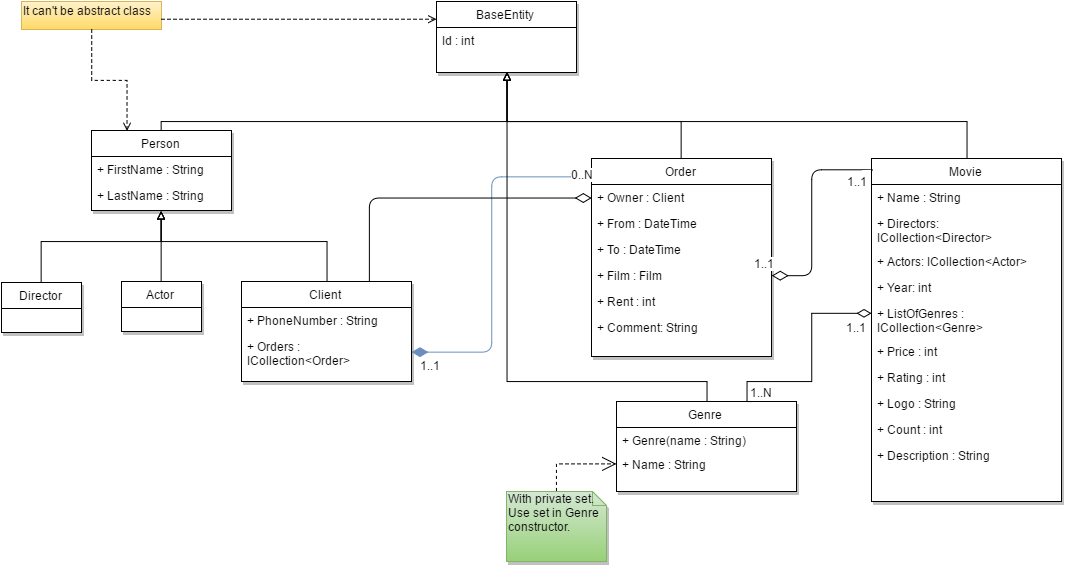

The diagram above was exported from draw.io. Its source (the exported page's mxGraphModel, read from the mxfile embedded in the PNG):
<mxGraphModel dx="1318" dy="527" grid="1" gridSize="10" guides="1" tooltips="1" connect="1" arrows="1" fold="1" page="1" pageScale="1" pageWidth="1169" pageHeight="826" background="#ffffff" math="0" shadow="0">
  <root>
    <mxCell id="0" />
    <mxCell id="1" parent="0" />
    <mxCell id="740b699f0165520d-5" value="BaseEntity" style="swimlane;html=1;fontStyle=0;childLayout=stackLayout;horizontal=1;startSize=26;fillColor=none;horizontalStack=0;resizeParent=1;resizeLast=0;collapsible=1;marginBottom=0;swimlaneFillColor=#ffffff;shadow=1;comic=0;glass=0;rounded=0;" vertex="1" parent="1">
      <mxGeometry x="515" y="40" width="140" height="71" as="geometry" />
    </mxCell>
    <mxCell id="740b699f0165520d-6" value="Id : int" style="text;html=1;strokeColor=none;fillColor=none;align=left;verticalAlign=top;spacingLeft=4;spacingRight=4;whiteSpace=wrap;overflow=hidden;rotatable=0;points=[[0,0.5],[1,0.5]];portConstraint=eastwest;" vertex="1" parent="740b699f0165520d-5">
      <mxGeometry y="26" width="140" height="26" as="geometry" />
    </mxCell>
    <mxCell id="740b699f0165520d-9" value="Order" style="swimlane;html=1;fontStyle=0;childLayout=stackLayout;horizontal=1;startSize=26;fillColor=none;horizontalStack=0;resizeParent=1;resizeLast=0;collapsible=1;marginBottom=0;swimlaneFillColor=#ffffff;rounded=0;shadow=1;glass=0;comic=0;" vertex="1" parent="1">
      <mxGeometry x="670" y="197" width="180" height="198" as="geometry" />
    </mxCell>
    <mxCell id="740b699f0165520d-10" value="+ Owner : Client" style="text;html=1;strokeColor=none;fillColor=none;align=left;verticalAlign=top;spacingLeft=4;spacingRight=4;whiteSpace=wrap;overflow=hidden;rotatable=0;points=[[0,0.5],[1,0.5]];portConstraint=eastwest;" vertex="1" parent="740b699f0165520d-9">
      <mxGeometry y="26" width="180" height="26" as="geometry" />
    </mxCell>
    <mxCell id="740b699f0165520d-11" value="+ From : DateTime" style="text;html=1;strokeColor=none;fillColor=none;align=left;verticalAlign=top;spacingLeft=4;spacingRight=4;whiteSpace=wrap;overflow=hidden;rotatable=0;points=[[0,0.5],[1,0.5]];portConstraint=eastwest;" vertex="1" parent="740b699f0165520d-9">
      <mxGeometry y="52" width="180" height="26" as="geometry" />
    </mxCell>
    <mxCell id="740b699f0165520d-12" value="+ To : DateTime" style="text;html=1;strokeColor=none;fillColor=none;align=left;verticalAlign=top;spacingLeft=4;spacingRight=4;whiteSpace=wrap;overflow=hidden;rotatable=0;points=[[0,0.5],[1,0.5]];portConstraint=eastwest;" vertex="1" parent="740b699f0165520d-9">
      <mxGeometry y="78" width="180" height="26" as="geometry" />
    </mxCell>
    <mxCell id="740b699f0165520d-13" value="+ Film : Film" style="text;html=1;strokeColor=none;fillColor=none;align=left;verticalAlign=top;spacingLeft=4;spacingRight=4;whiteSpace=wrap;overflow=hidden;rotatable=0;points=[[0,0.5],[1,0.5]];portConstraint=eastwest;rounded=0;shadow=1;glass=0;comic=1;" vertex="1" parent="740b699f0165520d-9">
      <mxGeometry y="104" width="180" height="26" as="geometry" />
    </mxCell>
    <mxCell id="740b699f0165520d-14" value="+ Rent : int" style="text;html=1;strokeColor=none;fillColor=none;align=left;verticalAlign=top;spacingLeft=4;spacingRight=4;whiteSpace=wrap;overflow=hidden;rotatable=0;points=[[0,0.5],[1,0.5]];portConstraint=eastwest;rounded=0;shadow=1;glass=0;comic=1;" vertex="1" parent="740b699f0165520d-9">
      <mxGeometry y="130" width="180" height="26" as="geometry" />
    </mxCell>
    <mxCell id="3544b2d2994ca91c-8" value="+ Comment: String" style="text;html=1;strokeColor=none;fillColor=none;align=left;verticalAlign=top;spacingLeft=4;spacingRight=4;whiteSpace=wrap;overflow=hidden;rotatable=0;points=[[0,0.5],[1,0.5]];portConstraint=eastwest;rounded=0;shadow=1;glass=0;comic=0;" vertex="1" parent="740b699f0165520d-9">
      <mxGeometry y="156" width="180" height="26" as="geometry" />
    </mxCell>
    <mxCell id="740b699f0165520d-15" value="Client" style="swimlane;html=1;fontStyle=0;childLayout=stackLayout;horizontal=1;startSize=26;fillColor=none;horizontalStack=0;resizeParent=1;resizeLast=0;collapsible=1;marginBottom=0;swimlaneFillColor=#ffffff;rounded=0;shadow=1;glass=0;comic=0;" vertex="1" parent="1">
      <mxGeometry x="320" y="320" width="170" height="100" as="geometry" />
    </mxCell>
    <mxCell id="740b699f0165520d-19" value="+ PhoneNumber : String" style="text;html=1;strokeColor=none;fillColor=none;align=left;verticalAlign=top;spacingLeft=4;spacingRight=4;whiteSpace=wrap;overflow=hidden;rotatable=0;points=[[0,0.5],[1,0.5]];portConstraint=eastwest;rounded=0;shadow=1;glass=0;comic=1;" vertex="1" parent="740b699f0165520d-15">
      <mxGeometry y="26" width="170" height="26" as="geometry" />
    </mxCell>
    <mxCell id="740b699f0165520d-20" value="+ Orders : ICollection&amp;lt;Order&amp;gt;" style="text;html=1;strokeColor=none;fillColor=none;align=left;verticalAlign=top;spacingLeft=4;spacingRight=4;whiteSpace=wrap;overflow=hidden;rotatable=0;points=[[0,0.5],[1,0.5]];portConstraint=eastwest;rounded=0;shadow=1;glass=0;comic=1;" vertex="1" parent="740b699f0165520d-15">
      <mxGeometry y="52" width="170" height="38" as="geometry" />
    </mxCell>
    <mxCell id="740b699f0165520d-21" value="Movie" style="swimlane;html=1;fontStyle=0;childLayout=stackLayout;horizontal=1;startSize=26;fillColor=none;horizontalStack=0;resizeParent=1;resizeLast=0;collapsible=1;marginBottom=0;swimlaneFillColor=#ffffff;rounded=0;shadow=1;glass=0;comic=0;" vertex="1" parent="1">
      <mxGeometry x="950" y="197" width="190" height="343" as="geometry" />
    </mxCell>
    <mxCell id="740b699f0165520d-22" value="+ Name : String" style="text;html=1;strokeColor=none;fillColor=none;align=left;verticalAlign=top;spacingLeft=4;spacingRight=4;whiteSpace=wrap;overflow=hidden;rotatable=0;points=[[0,0.5],[1,0.5]];portConstraint=eastwest;" vertex="1" parent="740b699f0165520d-21">
      <mxGeometry y="26" width="190" height="26" as="geometry" />
    </mxCell>
    <mxCell id="3544b2d2994ca91c-1" value="+ Directors: ICollection&amp;lt;Director&amp;gt;" style="text;html=1;strokeColor=none;fillColor=none;align=left;verticalAlign=top;spacingLeft=4;spacingRight=4;whiteSpace=wrap;overflow=hidden;rotatable=0;points=[[0,0.5],[1,0.5]];portConstraint=eastwest;rounded=0;shadow=1;glass=0;comic=0;" vertex="1" parent="740b699f0165520d-21">
      <mxGeometry y="52" width="190" height="38" as="geometry" />
    </mxCell>
    <mxCell id="3544b2d2994ca91c-2" value="+ Actors: ICollection&amp;lt;Actor&amp;gt;" style="text;html=1;strokeColor=none;fillColor=none;align=left;verticalAlign=top;spacingLeft=4;spacingRight=4;whiteSpace=wrap;overflow=hidden;rotatable=0;points=[[0,0.5],[1,0.5]];portConstraint=eastwest;rounded=0;shadow=1;glass=0;comic=0;" vertex="1" parent="740b699f0165520d-21">
      <mxGeometry y="90" width="190" height="26" as="geometry" />
    </mxCell>
    <mxCell id="3544b2d2994ca91c-3" value="+ Year: int" style="text;html=1;strokeColor=none;fillColor=none;align=left;verticalAlign=top;spacingLeft=4;spacingRight=4;whiteSpace=wrap;overflow=hidden;rotatable=0;points=[[0,0.5],[1,0.5]];portConstraint=eastwest;rounded=0;shadow=1;glass=0;comic=0;" vertex="1" parent="740b699f0165520d-21">
      <mxGeometry y="116" width="190" height="26" as="geometry" />
    </mxCell>
    <mxCell id="740b699f0165520d-23" value="+ ListOfGenres : ICollection&amp;lt;Genre&amp;gt;" style="text;html=1;strokeColor=none;fillColor=none;align=left;verticalAlign=top;spacingLeft=4;spacingRight=4;whiteSpace=wrap;overflow=hidden;rotatable=0;points=[[0,0.5],[1,0.5]];portConstraint=eastwest;" vertex="1" parent="740b699f0165520d-21">
      <mxGeometry y="142" width="190" height="38" as="geometry" />
    </mxCell>
    <mxCell id="740b699f0165520d-25" value="+ Price : int" style="text;html=1;strokeColor=none;fillColor=none;align=left;verticalAlign=top;spacingLeft=4;spacingRight=4;whiteSpace=wrap;overflow=hidden;rotatable=0;points=[[0,0.5],[1,0.5]];portConstraint=eastwest;rounded=0;shadow=1;glass=0;comic=0;" vertex="1" parent="740b699f0165520d-21">
      <mxGeometry y="180" width="190" height="26" as="geometry" />
    </mxCell>
    <mxCell id="740b699f0165520d-28" value="+ Rating : int" style="text;html=1;strokeColor=none;fillColor=none;align=left;verticalAlign=top;spacingLeft=4;spacingRight=4;whiteSpace=wrap;overflow=hidden;rotatable=0;points=[[0,0.5],[1,0.5]];portConstraint=eastwest;rounded=0;shadow=1;glass=0;comic=0;" vertex="1" parent="740b699f0165520d-21">
      <mxGeometry y="206" width="190" height="26" as="geometry" />
    </mxCell>
    <mxCell id="740b699f0165520d-24" value="+ Logo : String" style="text;html=1;strokeColor=none;fillColor=none;align=left;verticalAlign=top;spacingLeft=4;spacingRight=4;whiteSpace=wrap;overflow=hidden;rotatable=0;points=[[0,0.5],[1,0.5]];portConstraint=eastwest;" vertex="1" parent="740b699f0165520d-21">
      <mxGeometry y="232" width="190" height="26" as="geometry" />
    </mxCell>
    <mxCell id="740b699f0165520d-26" value="+ Count : int" style="text;html=1;strokeColor=none;fillColor=none;align=left;verticalAlign=top;spacingLeft=4;spacingRight=4;whiteSpace=wrap;overflow=hidden;rotatable=0;points=[[0,0.5],[1,0.5]];portConstraint=eastwest;rounded=0;shadow=1;glass=0;comic=0;" vertex="1" parent="740b699f0165520d-21">
      <mxGeometry y="258" width="190" height="26" as="geometry" />
    </mxCell>
    <mxCell id="740b699f0165520d-27" value="+ Description : String" style="text;html=1;strokeColor=none;fillColor=none;align=left;verticalAlign=top;spacingLeft=4;spacingRight=4;whiteSpace=wrap;overflow=hidden;rotatable=0;points=[[0,0.5],[1,0.5]];portConstraint=eastwest;rounded=0;shadow=1;glass=0;comic=0;" vertex="1" parent="740b699f0165520d-21">
      <mxGeometry y="284" width="190" height="26" as="geometry" />
    </mxCell>
    <mxCell id="740b699f0165520d-32" style="edgeStyle=orthogonalEdgeStyle;rounded=0;html=1;exitX=0.5;exitY=0;entryX=0.5;entryY=1;endArrow=block;endFill=0;jettySize=auto;orthogonalLoop=1;strokeColor=#000000;shadow=0;strokeWidth=1;" edge="1" parent="1" source="740b699f0165520d-9" target="740b699f0165520d-5">
      <mxGeometry relative="1" as="geometry">
        <Array as="points">
          <mxPoint x="760" y="160" />
          <mxPoint x="585" y="160" />
        </Array>
      </mxGeometry>
    </mxCell>
    <mxCell id="740b699f0165520d-34" style="edgeStyle=orthogonalEdgeStyle;rounded=0;html=1;exitX=0.5;exitY=0;entryX=0.5;entryY=1;endArrow=block;endFill=0;jettySize=auto;orthogonalLoop=1;strokeColor=#000000;shadow=0;strokeWidth=1;" edge="1" parent="1" source="740b699f0165520d-21" target="740b699f0165520d-5">
      <mxGeometry relative="1" as="geometry">
        <Array as="points">
          <mxPoint x="1045" y="160" />
          <mxPoint x="585" y="160" />
        </Array>
      </mxGeometry>
    </mxCell>
    <mxCell id="740b699f0165520d-52" value="" style="endArrow=none;html=1;endSize=12;startArrow=diamondThin;startSize=14;startFill=0;edgeStyle=orthogonalEdgeStyle;align=left;verticalAlign=bottom;strokeColor=#000000;entryX=0;entryY=0.035;entryPerimeter=0;endFill=0;exitX=1;exitY=0.5;" edge="1" parent="1" source="740b699f0165520d-13" target="740b699f0165520d-21">
      <mxGeometry x="-1" y="3" relative="1" as="geometry">
        <mxPoint x="780" y="300" as="sourcePoint" />
        <mxPoint x="670" y="490" as="targetPoint" />
        <Array as="points">
          <mxPoint x="890" y="314" />
          <mxPoint x="890" y="208" />
          <mxPoint x="950" y="208" />
        </Array>
      </mxGeometry>
    </mxCell>
    <mxCell id="740b699f0165520d-62" value="1..1" style="text;html=1;resizable=0;points=[];align=center;verticalAlign=middle;labelBackgroundColor=#ffffff;" vertex="1" connectable="0" parent="740b699f0165520d-52">
      <mxGeometry x="-0.9776" relative="1" as="geometry">
        <mxPoint x="-10" y="-13" as="offset" />
      </mxGeometry>
    </mxCell>
    <mxCell id="740b699f0165520d-63" value="1..1" style="text;html=1;resizable=0;points=[];align=center;verticalAlign=middle;labelBackgroundColor=#ffffff;" vertex="1" connectable="0" parent="740b699f0165520d-52">
      <mxGeometry x="0.991" y="1" relative="1" as="geometry">
        <mxPoint x="-16" y="11" as="offset" />
      </mxGeometry>
    </mxCell>
    <mxCell id="740b699f0165520d-58" value="" style="endArrow=none;html=1;endSize=12;startArrow=diamondThin;startSize=14;startFill=1;edgeStyle=orthogonalEdgeStyle;align=left;verticalAlign=bottom;endFill=0;entryX=0.006;entryY=0.091;entryPerimeter=0;strokeWidth=1;plain-blue" edge="1" parent="1" source="740b699f0165520d-20" target="740b699f0165520d-9">
      <mxGeometry x="-1" y="3" relative="1" as="geometry">
        <mxPoint x="590" y="460" as="sourcePoint" />
        <mxPoint x="580" y="227" as="targetPoint" />
        <Array as="points">
          <mxPoint x="570" y="391" />
          <mxPoint x="570" y="215" />
        </Array>
      </mxGeometry>
    </mxCell>
    <mxCell id="740b699f0165520d-60" value="1..1" style="text;html=1;resizable=0;points=[];align=center;verticalAlign=middle;labelBackgroundColor=#ffffff;" vertex="1" connectable="0" parent="740b699f0165520d-58">
      <mxGeometry x="-0.934" y="1" relative="1" as="geometry">
        <mxPoint x="7" y="14" as="offset" />
      </mxGeometry>
    </mxCell>
    <mxCell id="740b699f0165520d-61" value="0..N" style="text;html=1;resizable=0;points=[];align=center;verticalAlign=middle;labelBackgroundColor=#ffffff;" vertex="1" connectable="0" parent="740b699f0165520d-58">
      <mxGeometry x="0.9151" relative="1" as="geometry">
        <mxPoint x="5" y="-3" as="offset" />
      </mxGeometry>
    </mxCell>
    <mxCell id="740b699f0165520d-59" value="" style="endArrow=none;html=1;endSize=12;startArrow=diamondThin;startSize=14;startFill=0;edgeStyle=orthogonalEdgeStyle;align=left;verticalAlign=bottom;strokeColor=#000000;endFill=0;exitX=0;exitY=0.5;entryX=0.75;entryY=0;" edge="1" parent="1" source="740b699f0165520d-10" target="740b699f0165520d-15">
      <mxGeometry x="-1" y="3" relative="1" as="geometry">
        <mxPoint x="540" y="280" as="sourcePoint" />
        <mxPoint x="550" y="390" as="targetPoint" />
        <Array as="points">
          <mxPoint x="448" y="236" />
        </Array>
      </mxGeometry>
    </mxCell>
    <mxCell id="2767c71bcd33c030-1" value="Person" style="swimlane;html=1;fontStyle=0;childLayout=stackLayout;horizontal=1;startSize=26;fillColor=none;horizontalStack=0;resizeParent=1;resizeLast=0;collapsible=1;marginBottom=0;swimlaneFillColor=#ffffff;rounded=0;shadow=1;glass=0;comic=0;" vertex="1" parent="1">
      <mxGeometry x="170" y="169" width="140" height="80" as="geometry" />
    </mxCell>
    <mxCell id="2767c71bcd33c030-5" value="+ FirstName : String" style="text;html=1;strokeColor=none;fillColor=none;align=left;verticalAlign=top;spacingLeft=4;spacingRight=4;whiteSpace=wrap;overflow=hidden;rotatable=0;points=[[0,0.5],[1,0.5]];portConstraint=eastwest;" vertex="1" parent="2767c71bcd33c030-1">
      <mxGeometry y="26" width="140" height="26" as="geometry" />
    </mxCell>
    <mxCell id="2767c71bcd33c030-7" value="+ LastName : String" style="text;html=1;strokeColor=none;fillColor=none;align=left;verticalAlign=top;spacingLeft=4;spacingRight=4;whiteSpace=wrap;overflow=hidden;rotatable=0;points=[[0,0.5],[1,0.5]];portConstraint=eastwest;" vertex="1" parent="2767c71bcd33c030-1">
      <mxGeometry y="52" width="140" height="26" as="geometry" />
    </mxCell>
    <mxCell id="2767c71bcd33c030-17" value="Director" style="swimlane;html=1;fontStyle=0;childLayout=stackLayout;horizontal=1;startSize=26;fillColor=none;horizontalStack=0;resizeParent=1;resizeLast=0;collapsible=1;marginBottom=0;swimlaneFillColor=#ffffff;rounded=0;shadow=1;glass=0;comic=0;" vertex="1" parent="1">
      <mxGeometry x="80" y="321" width="80" height="50" as="geometry" />
    </mxCell>
    <mxCell id="2767c71bcd33c030-20" value="Actor" style="swimlane;html=1;fontStyle=0;childLayout=stackLayout;horizontal=1;startSize=26;fillColor=none;horizontalStack=0;resizeParent=1;resizeLast=0;collapsible=1;marginBottom=0;swimlaneFillColor=#ffffff;rounded=0;shadow=1;glass=0;comic=0;" vertex="1" parent="1">
      <mxGeometry x="200" y="320" width="80" height="50" as="geometry" />
    </mxCell>
    <mxCell id="2767c71bcd33c030-22" style="edgeStyle=orthogonalEdgeStyle;rounded=0;html=1;exitX=0.5;exitY=0;entryX=0.5;entryY=1;endArrow=block;endFill=0;endSize=6;jettySize=auto;orthogonalLoop=1;strokeColor=#000000;shadow=0;strokeWidth=1;" edge="1" parent="1" source="2767c71bcd33c030-1" target="740b699f0165520d-5">
      <mxGeometry relative="1" as="geometry">
        <Array as="points">
          <mxPoint x="240" y="160" />
          <mxPoint x="585" y="160" />
        </Array>
      </mxGeometry>
    </mxCell>
    <mxCell id="2767c71bcd33c030-28" style="edgeStyle=orthogonalEdgeStyle;rounded=0;html=1;exitX=0.5;exitY=0;endArrow=block;endFill=0;endSize=6;jettySize=auto;orthogonalLoop=1;strokeColor=#000000;entryX=0.5;entryY=1;strokeWidth=1;" edge="1" parent="1" source="2767c71bcd33c030-20" target="2767c71bcd33c030-1">
      <mxGeometry relative="1" as="geometry">
        <mxPoint x="260" y="280" as="targetPoint" />
        <Array as="points" />
      </mxGeometry>
    </mxCell>
    <mxCell id="2767c71bcd33c030-29" style="edgeStyle=orthogonalEdgeStyle;rounded=0;html=1;exitX=0.5;exitY=0;endArrow=block;endFill=0;endSize=6;jettySize=auto;orthogonalLoop=1;strokeColor=#000000;strokeWidth=1;" edge="1" parent="1" source="2767c71bcd33c030-17">
      <mxGeometry relative="1" as="geometry">
        <mxPoint x="240" y="250" as="targetPoint" />
        <Array as="points">
          <mxPoint x="120" y="280" />
          <mxPoint x="240" y="280" />
        </Array>
      </mxGeometry>
    </mxCell>
    <mxCell id="2767c71bcd33c030-30" style="edgeStyle=orthogonalEdgeStyle;rounded=0;html=1;exitX=0.5;exitY=0;endArrow=block;endFill=0;endSize=6;jettySize=auto;orthogonalLoop=1;strokeColor=#000000;strokeWidth=1;" edge="1" parent="1" source="740b699f0165520d-15">
      <mxGeometry relative="1" as="geometry">
        <mxPoint x="240" y="250" as="targetPoint" />
        <Array as="points">
          <mxPoint x="405" y="280" />
          <mxPoint x="240" y="280" />
        </Array>
      </mxGeometry>
    </mxCell>
    <mxCell id="2767c71bcd33c030-32" value="It can't be abstract class" style="text;html=1;resizable=0;points=[];autosize=1;align=left;verticalAlign=top;spacingTop=-4;plain-yellow;comic=0;" vertex="1" parent="1">
      <mxGeometry x="100" y="40" width="140" height="28" as="geometry" />
    </mxCell>
    <mxCell id="2767c71bcd33c030-33" style="edgeStyle=orthogonalEdgeStyle;rounded=0;html=1;entryX=0.25;entryY=0;endArrow=open;endFill=0;endSize=6;jettySize=auto;orthogonalLoop=1;strokeColor=#000000;dashed=1;" edge="1" parent="1" source="2767c71bcd33c030-32" target="2767c71bcd33c030-1">
      <mxGeometry relative="1" as="geometry" />
    </mxCell>
    <mxCell id="2767c71bcd33c030-34" style="edgeStyle=orthogonalEdgeStyle;rounded=0;html=1;entryX=0;entryY=0.25;dashed=1;endArrow=open;endFill=0;endSize=6;jettySize=auto;orthogonalLoop=1;strokeColor=#000000;" edge="1" parent="1" source="2767c71bcd33c030-32" target="740b699f0165520d-5">
      <mxGeometry relative="1" as="geometry">
        <Array as="points">
          <mxPoint x="280" y="58" />
          <mxPoint x="280" y="58" />
        </Array>
      </mxGeometry>
    </mxCell>
    <mxCell id="2767c71bcd33c030-35" value="Genre" style="swimlane;html=1;fontStyle=0;childLayout=stackLayout;horizontal=1;startSize=26;fillColor=none;horizontalStack=0;resizeParent=1;resizeLast=0;collapsible=1;marginBottom=0;swimlaneFillColor=#ffffff;rounded=0;shadow=1;glass=0;comic=0;" vertex="1" parent="1">
      <mxGeometry x="695" y="440" width="180" height="90" as="geometry" />
    </mxCell>
    <mxCell id="2767c71bcd33c030-36" value="+ Genre(name : String)" style="text;html=1;strokeColor=none;fillColor=none;align=left;verticalAlign=top;spacingLeft=4;spacingRight=4;whiteSpace=wrap;overflow=hidden;rotatable=0;points=[[0,0.5],[1,0.5]];portConstraint=eastwest;rounded=0;shadow=1;glass=0;comic=0;" vertex="1" parent="2767c71bcd33c030-35">
      <mxGeometry y="26" width="180" height="24" as="geometry" />
    </mxCell>
    <mxCell id="6de2badbcb25474-2" value="+ Name : String" style="text;html=1;strokeColor=none;fillColor=none;align=left;verticalAlign=top;spacingLeft=4;spacingRight=4;whiteSpace=wrap;overflow=hidden;rotatable=0;points=[[0,0.5],[1,0.5]];portConstraint=eastwest;rounded=0;shadow=1;glass=0;comic=0;" vertex="1" parent="2767c71bcd33c030-35">
      <mxGeometry y="50" width="180" height="26" as="geometry" />
    </mxCell>
    <mxCell id="2767c71bcd33c030-38" style="edgeStyle=orthogonalEdgeStyle;rounded=0;html=1;exitX=0.75;exitY=0;endArrow=diamondThin;endFill=0;endSize=12;jettySize=auto;orthogonalLoop=1;strokeColor=#000000;startSize=14;" edge="1" parent="1" source="2767c71bcd33c030-35" target="740b699f0165520d-23">
      <mxGeometry relative="1" as="geometry">
        <Array as="points">
          <mxPoint x="826" y="420" />
          <mxPoint x="890" y="420" />
          <mxPoint x="890" y="352" />
        </Array>
      </mxGeometry>
    </mxCell>
    <mxCell id="6de2badbcb25474-7" value="1..1" style="text;html=1;resizable=0;points=[];align=center;verticalAlign=middle;labelBackgroundColor=#ffffff;" vertex="1" connectable="0" parent="2767c71bcd33c030-38">
      <mxGeometry x="0.9259" y="-1" relative="1" as="geometry">
        <mxPoint x="-8" y="13" as="offset" />
      </mxGeometry>
    </mxCell>
    <mxCell id="6de2badbcb25474-9" value="1..N" style="text;html=1;resizable=0;points=[];align=center;verticalAlign=middle;labelBackgroundColor=#ffffff;" vertex="1" connectable="0" parent="2767c71bcd33c030-38">
      <mxGeometry x="-0.9074" y="-1" relative="1" as="geometry">
        <mxPoint x="13" y="-4" as="offset" />
      </mxGeometry>
    </mxCell>
    <mxCell id="6de2badbcb25474-1" style="edgeStyle=orthogonalEdgeStyle;rounded=0;html=1;exitX=0.5;exitY=0;entryX=0.5;entryY=1;startSize=6;endArrow=block;endFill=0;endSize=6;jettySize=auto;orthogonalLoop=1;strokeColor=#000000;shadow=0;strokeWidth=1;" edge="1" parent="1" source="2767c71bcd33c030-35" target="740b699f0165520d-5">
      <mxGeometry relative="1" as="geometry">
        <Array as="points">
          <mxPoint x="785" y="420" />
          <mxPoint x="585" y="420" />
        </Array>
      </mxGeometry>
    </mxCell>
    <mxCell id="6de2badbcb25474-3" value="With private set. Use set in Genre constructor." style="shape=note;whiteSpace=wrap;html=1;size=14;verticalAlign=top;align=left;spacingTop=-6;rounded=0;shadow=1;glass=0;comic=0;plain-green" vertex="1" parent="1">
      <mxGeometry x="585" y="530" width="100" height="70" as="geometry" />
    </mxCell>
    <mxCell id="6de2badbcb25474-4" style="edgeStyle=orthogonalEdgeStyle;rounded=0;html=1;exitX=0.5;exitY=0;entryX=0;entryY=0.5;startSize=14;endArrow=open;endFill=0;endSize=12;jettySize=auto;orthogonalLoop=1;strokeColor=#000000;dashed=1;" edge="1" parent="1" source="6de2badbcb25474-3" target="6de2badbcb25474-2">
      <mxGeometry relative="1" as="geometry" />
    </mxCell>
  </root>
</mxGraphModel>